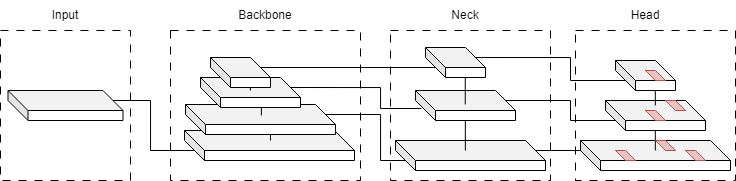

The diagram above was exported from draw.io. Its source (the exported page's mxGraphModel, read from the mxfile embedded in the PNG):
<mxGraphModel dx="1065" dy="920" grid="1" gridSize="10" guides="1" tooltips="1" connect="1" arrows="1" fold="1" page="1" pageScale="1" pageWidth="850" pageHeight="1100" math="0" shadow="0">
  <root>
    <mxCell id="0" />
    <mxCell id="1" parent="0" />
    <mxCell id="HTLDhF4H5GUMRBfZyY-d-17" value="" style="shape=cube;whiteSpace=wrap;html=1;boundedLbl=1;backgroundOutline=1;darkOpacity=0.05;darkOpacity2=0.1;fillColor=#f8cecc;strokeColor=#b85450;" vertex="1" parent="1">
      <mxGeometry x="705" y="410" width="20" height="10" as="geometry" />
    </mxCell>
    <mxCell id="HTLDhF4H5GUMRBfZyY-d-11" value="" style="shape=cube;whiteSpace=wrap;html=1;boundedLbl=1;backgroundOutline=1;darkOpacity=0.05;darkOpacity2=0.1;" vertex="1" parent="1">
      <mxGeometry x="640" y="410" width="150" height="30" as="geometry" />
    </mxCell>
    <mxCell id="HTLDhF4H5GUMRBfZyY-d-71" value="" style="endArrow=none;html=1;rounded=0;" edge="1" parent="1">
      <mxGeometry width="50" height="50" relative="1" as="geometry">
        <mxPoint x="714.84" y="420" as="sourcePoint" />
        <mxPoint x="714.84" y="380" as="targetPoint" />
      </mxGeometry>
    </mxCell>
    <mxCell id="HTLDhF4H5GUMRBfZyY-d-20" value="" style="rounded=0;whiteSpace=wrap;html=1;dashed=1;dashPattern=8 8;fillColor=none;" vertex="1" parent="1">
      <mxGeometry x="60" y="300" width="130" height="150" as="geometry" />
    </mxCell>
    <mxCell id="HTLDhF4H5GUMRBfZyY-d-76" style="edgeStyle=orthogonalEdgeStyle;rounded=0;orthogonalLoop=1;jettySize=auto;html=1;exitX=0;exitY=0;exitDx=105;exitDy=10;exitPerimeter=0;entryX=0;entryY=0;entryDx=10;entryDy=20;entryPerimeter=0;endArrow=none;endFill=0;" edge="1" parent="1" source="HTLDhF4H5GUMRBfZyY-d-1" target="HTLDhF4H5GUMRBfZyY-d-5">
      <mxGeometry relative="1" as="geometry">
        <Array as="points">
          <mxPoint x="210" y="370" />
          <mxPoint x="210" y="420" />
        </Array>
      </mxGeometry>
    </mxCell>
    <mxCell id="HTLDhF4H5GUMRBfZyY-d-1" value="" style="shape=cube;whiteSpace=wrap;html=1;boundedLbl=1;backgroundOutline=1;darkOpacity=0.05;darkOpacity2=0.1;" vertex="1" parent="1">
      <mxGeometry x="67.5" y="360" width="115" height="30" as="geometry" />
    </mxCell>
    <mxCell id="HTLDhF4H5GUMRBfZyY-d-5" value="" style="shape=cube;whiteSpace=wrap;html=1;boundedLbl=1;backgroundOutline=1;darkOpacity=0.05;darkOpacity2=0.1;" vertex="1" parent="1">
      <mxGeometry x="244" y="400" width="170" height="30" as="geometry" />
    </mxCell>
    <mxCell id="HTLDhF4H5GUMRBfZyY-d-8" value="" style="shape=cube;whiteSpace=wrap;html=1;boundedLbl=1;backgroundOutline=1;darkOpacity=0.05;darkOpacity2=0.1;" vertex="1" parent="1">
      <mxGeometry x="455" y="410" width="150" height="30" as="geometry" />
    </mxCell>
    <mxCell id="HTLDhF4H5GUMRBfZyY-d-9" value="" style="shape=cube;whiteSpace=wrap;html=1;boundedLbl=1;backgroundOutline=1;darkOpacity=0.05;darkOpacity2=0.1;" vertex="1" parent="1">
      <mxGeometry x="675" y="330" width="60" height="30" as="geometry" />
    </mxCell>
    <mxCell id="HTLDhF4H5GUMRBfZyY-d-10" value="" style="shape=cube;whiteSpace=wrap;html=1;boundedLbl=1;backgroundOutline=1;darkOpacity=0.05;darkOpacity2=0.1;" vertex="1" parent="1">
      <mxGeometry x="665" y="370" width="100" height="30" as="geometry" />
    </mxCell>
    <mxCell id="HTLDhF4H5GUMRBfZyY-d-13" value="" style="shape=cube;whiteSpace=wrap;html=1;boundedLbl=1;backgroundOutline=1;darkOpacity=0.05;darkOpacity2=0.1;fillColor=#f8cecc;strokeColor=#b85450;" vertex="1" parent="1">
      <mxGeometry x="705" y="340" width="20" height="10" as="geometry" />
    </mxCell>
    <mxCell id="HTLDhF4H5GUMRBfZyY-d-14" value="" style="shape=cube;whiteSpace=wrap;html=1;boundedLbl=1;backgroundOutline=1;darkOpacity=0.05;darkOpacity2=0.1;fillColor=#f8cecc;strokeColor=#b85450;" vertex="1" parent="1">
      <mxGeometry x="705" y="380" width="20" height="10" as="geometry" />
    </mxCell>
    <mxCell id="HTLDhF4H5GUMRBfZyY-d-15" value="" style="shape=cube;whiteSpace=wrap;html=1;boundedLbl=1;backgroundOutline=1;darkOpacity=0.05;darkOpacity2=0.1;fillColor=#f8cecc;strokeColor=#b85450;" vertex="1" parent="1">
      <mxGeometry x="725" y="370" width="20" height="10" as="geometry" />
    </mxCell>
    <mxCell id="HTLDhF4H5GUMRBfZyY-d-16" value="" style="shape=cube;whiteSpace=wrap;html=1;boundedLbl=1;backgroundOutline=1;darkOpacity=0.05;darkOpacity2=0.1;fillColor=#f8cecc;strokeColor=#b85450;" vertex="1" parent="1">
      <mxGeometry x="675" y="420" width="20" height="10" as="geometry" />
    </mxCell>
    <mxCell id="HTLDhF4H5GUMRBfZyY-d-18" value="" style="shape=cube;whiteSpace=wrap;html=1;boundedLbl=1;backgroundOutline=1;darkOpacity=0.05;darkOpacity2=0.1;fillColor=#f8cecc;strokeColor=#b85450;" vertex="1" parent="1">
      <mxGeometry x="745" y="420" width="20" height="10" as="geometry" />
    </mxCell>
    <mxCell id="HTLDhF4H5GUMRBfZyY-d-31" value="" style="endArrow=none;html=1;rounded=0;exitX=0;exitY=0;exitDx=50;exitDy=10;exitPerimeter=0;entryX=0;entryY=0;entryDx=10;entryDy=20;entryPerimeter=0;" edge="1" parent="1" source="HTLDhF4H5GUMRBfZyY-d-2" target="HTLDhF4H5GUMRBfZyY-d-6">
      <mxGeometry width="50" height="50" relative="1" as="geometry">
        <mxPoint x="430" y="420" as="sourcePoint" />
        <mxPoint x="480" y="370" as="targetPoint" />
      </mxGeometry>
    </mxCell>
    <mxCell id="HTLDhF4H5GUMRBfZyY-d-41" value="" style="endArrow=none;html=1;rounded=0;" edge="1" parent="1">
      <mxGeometry width="50" height="50" relative="1" as="geometry">
        <mxPoint x="524.84" y="420" as="sourcePoint" />
        <mxPoint x="524.84" y="380" as="targetPoint" />
      </mxGeometry>
    </mxCell>
    <mxCell id="HTLDhF4H5GUMRBfZyY-d-42" value="" style="endArrow=none;html=1;rounded=0;" edge="1" parent="1">
      <mxGeometry width="50" height="50" relative="1" as="geometry">
        <mxPoint x="309.71" y="363" as="sourcePoint" />
        <mxPoint x="309.71" y="353" as="targetPoint" />
      </mxGeometry>
    </mxCell>
    <mxCell id="HTLDhF4H5GUMRBfZyY-d-45" value="" style="endArrow=none;html=1;rounded=0;" edge="1" parent="1">
      <mxGeometry width="50" height="50" relative="1" as="geometry">
        <mxPoint x="330" y="410" as="sourcePoint" />
        <mxPoint x="330" y="400" as="targetPoint" />
      </mxGeometry>
    </mxCell>
    <mxCell id="HTLDhF4H5GUMRBfZyY-d-74" style="edgeStyle=orthogonalEdgeStyle;rounded=0;orthogonalLoop=1;jettySize=auto;html=1;exitX=0;exitY=0;exitDx=140;exitDy=10;exitPerimeter=0;entryX=0;entryY=0;entryDx=10;entryDy=20.000000000000004;entryPerimeter=0;endArrow=none;endFill=0;" edge="1" parent="1" source="HTLDhF4H5GUMRBfZyY-d-4" target="HTLDhF4H5GUMRBfZyY-d-8">
      <mxGeometry relative="1" as="geometry">
        <Array as="points">
          <mxPoint x="440" y="384" />
          <mxPoint x="440" y="430" />
        </Array>
      </mxGeometry>
    </mxCell>
    <mxCell id="HTLDhF4H5GUMRBfZyY-d-4" value="" style="shape=cube;whiteSpace=wrap;html=1;boundedLbl=1;backgroundOutline=1;darkOpacity=0.05;darkOpacity2=0.1;" vertex="1" parent="1">
      <mxGeometry x="245" y="374" width="150" height="30" as="geometry" />
    </mxCell>
    <mxCell id="HTLDhF4H5GUMRBfZyY-d-43" value="" style="endArrow=none;html=1;rounded=0;" edge="1" parent="1">
      <mxGeometry width="50" height="50" relative="1" as="geometry">
        <mxPoint x="320.89" y="385" as="sourcePoint" />
        <mxPoint x="320.89" y="375" as="targetPoint" />
      </mxGeometry>
    </mxCell>
    <mxCell id="HTLDhF4H5GUMRBfZyY-d-75" style="edgeStyle=orthogonalEdgeStyle;rounded=0;orthogonalLoop=1;jettySize=auto;html=1;exitX=0;exitY=0;exitDx=90;exitDy=10;exitPerimeter=0;entryX=0.059;entryY=0.6;entryDx=0;entryDy=0;entryPerimeter=0;endArrow=none;endFill=0;" edge="1" parent="1" source="HTLDhF4H5GUMRBfZyY-d-3" target="HTLDhF4H5GUMRBfZyY-d-7">
      <mxGeometry relative="1" as="geometry">
        <Array as="points">
          <mxPoint x="440" y="357" />
          <mxPoint x="440" y="378" />
        </Array>
      </mxGeometry>
    </mxCell>
    <mxCell id="HTLDhF4H5GUMRBfZyY-d-3" value="" style="shape=cube;whiteSpace=wrap;html=1;boundedLbl=1;backgroundOutline=1;darkOpacity=0.05;darkOpacity2=0.1;" vertex="1" parent="1">
      <mxGeometry x="260" y="347" width="100" height="30" as="geometry" />
    </mxCell>
    <mxCell id="HTLDhF4H5GUMRBfZyY-d-46" value="" style="endArrow=none;html=1;rounded=0;" edge="1" parent="1">
      <mxGeometry width="50" height="50" relative="1" as="geometry">
        <mxPoint x="309.89" y="360" as="sourcePoint" />
        <mxPoint x="309.89" y="350" as="targetPoint" />
      </mxGeometry>
    </mxCell>
    <mxCell id="HTLDhF4H5GUMRBfZyY-d-2" value="" style="shape=cube;whiteSpace=wrap;html=1;boundedLbl=1;backgroundOutline=1;darkOpacity=0.05;darkOpacity2=0.1;" vertex="1" parent="1">
      <mxGeometry x="270" y="327" width="60" height="30" as="geometry" />
    </mxCell>
    <mxCell id="HTLDhF4H5GUMRBfZyY-d-69" style="edgeStyle=orthogonalEdgeStyle;rounded=0;orthogonalLoop=1;jettySize=auto;html=1;exitX=0;exitY=0;exitDx=90;exitDy=10;exitPerimeter=0;entryX=0;entryY=0;entryDx=10;entryDy=20;entryPerimeter=0;endArrow=none;endFill=0;" edge="1" parent="1" source="HTLDhF4H5GUMRBfZyY-d-7" target="HTLDhF4H5GUMRBfZyY-d-10">
      <mxGeometry relative="1" as="geometry">
        <Array as="points">
          <mxPoint x="630" y="370" />
          <mxPoint x="630" y="390" />
        </Array>
      </mxGeometry>
    </mxCell>
    <mxCell id="HTLDhF4H5GUMRBfZyY-d-7" value="" style="shape=cube;whiteSpace=wrap;html=1;boundedLbl=1;backgroundOutline=1;darkOpacity=0.05;darkOpacity2=0.1;" vertex="1" parent="1">
      <mxGeometry x="475" y="360" width="100" height="30" as="geometry" />
    </mxCell>
    <mxCell id="HTLDhF4H5GUMRBfZyY-d-47" value="" style="endArrow=none;html=1;rounded=0;" edge="1" parent="1">
      <mxGeometry width="50" height="50" relative="1" as="geometry">
        <mxPoint x="524.76" y="374" as="sourcePoint" />
        <mxPoint x="524.76" y="334" as="targetPoint" />
      </mxGeometry>
    </mxCell>
    <mxCell id="HTLDhF4H5GUMRBfZyY-d-68" style="edgeStyle=orthogonalEdgeStyle;rounded=0;orthogonalLoop=1;jettySize=auto;html=1;exitX=0;exitY=0;exitDx=50;exitDy=10;exitPerimeter=0;entryX=0;entryY=0;entryDx=10;entryDy=20;entryPerimeter=0;endArrow=none;endFill=0;" edge="1" parent="1" source="HTLDhF4H5GUMRBfZyY-d-6" target="HTLDhF4H5GUMRBfZyY-d-9">
      <mxGeometry relative="1" as="geometry">
        <Array as="points">
          <mxPoint x="630" y="327" />
          <mxPoint x="630" y="350" />
        </Array>
      </mxGeometry>
    </mxCell>
    <mxCell id="HTLDhF4H5GUMRBfZyY-d-6" value="" style="shape=cube;whiteSpace=wrap;html=1;boundedLbl=1;backgroundOutline=1;darkOpacity=0.05;darkOpacity2=0.1;" vertex="1" parent="1">
      <mxGeometry x="485" y="317" width="60" height="30" as="geometry" />
    </mxCell>
    <mxCell id="HTLDhF4H5GUMRBfZyY-d-70" value="" style="endArrow=none;html=1;rounded=0;exitX=0;exitY=0;exitDx=140;exitDy=10;exitPerimeter=0;entryX=0;entryY=0;entryDx=0;entryDy=10;entryPerimeter=0;" edge="1" parent="1" source="HTLDhF4H5GUMRBfZyY-d-8" target="HTLDhF4H5GUMRBfZyY-d-11">
      <mxGeometry width="50" height="50" relative="1" as="geometry">
        <mxPoint x="640" y="480" as="sourcePoint" />
        <mxPoint x="690" y="430" as="targetPoint" />
      </mxGeometry>
    </mxCell>
    <mxCell id="HTLDhF4H5GUMRBfZyY-d-72" value="" style="shape=cube;whiteSpace=wrap;html=1;boundedLbl=1;backgroundOutline=1;darkOpacity=0.05;darkOpacity2=0.1;fillColor=#f8cecc;strokeColor=#b85450;" vertex="1" parent="1">
      <mxGeometry x="715" y="410" width="20" height="10" as="geometry" />
    </mxCell>
    <mxCell id="HTLDhF4H5GUMRBfZyY-d-73" value="" style="endArrow=none;html=1;rounded=0;" edge="1" parent="1">
      <mxGeometry width="50" height="50" relative="1" as="geometry">
        <mxPoint x="714.8900000000001" y="375" as="sourcePoint" />
        <mxPoint x="714.7800000000001" y="360" as="targetPoint" />
      </mxGeometry>
    </mxCell>
    <mxCell id="HTLDhF4H5GUMRBfZyY-d-77" value="" style="rounded=0;whiteSpace=wrap;html=1;dashed=1;dashPattern=8 8;fillColor=none;" vertex="1" parent="1">
      <mxGeometry x="230" y="300" width="190" height="150" as="geometry" />
    </mxCell>
    <mxCell id="HTLDhF4H5GUMRBfZyY-d-78" value="" style="rounded=0;whiteSpace=wrap;html=1;dashed=1;dashPattern=8 8;fillColor=none;" vertex="1" parent="1">
      <mxGeometry x="450" y="300" width="160" height="150" as="geometry" />
    </mxCell>
    <mxCell id="HTLDhF4H5GUMRBfZyY-d-79" value="" style="rounded=0;whiteSpace=wrap;html=1;dashed=1;dashPattern=8 8;fillColor=none;" vertex="1" parent="1">
      <mxGeometry x="635" y="300" width="160" height="150" as="geometry" />
    </mxCell>
    <mxCell id="HTLDhF4H5GUMRBfZyY-d-80" value="Input" style="text;html=1;strokeColor=none;fillColor=none;align=center;verticalAlign=middle;whiteSpace=wrap;rounded=0;" vertex="1" parent="1">
      <mxGeometry x="95" y="270" width="60" height="30" as="geometry" />
    </mxCell>
    <mxCell id="HTLDhF4H5GUMRBfZyY-d-81" value="Backbone" style="text;html=1;strokeColor=none;fillColor=none;align=center;verticalAlign=middle;whiteSpace=wrap;rounded=0;" vertex="1" parent="1">
      <mxGeometry x="295" y="270" width="60" height="30" as="geometry" />
    </mxCell>
    <mxCell id="HTLDhF4H5GUMRBfZyY-d-82" value="Neck" style="text;html=1;strokeColor=none;fillColor=none;align=center;verticalAlign=middle;whiteSpace=wrap;rounded=0;" vertex="1" parent="1">
      <mxGeometry x="495" y="270" width="60" height="30" as="geometry" />
    </mxCell>
    <mxCell id="HTLDhF4H5GUMRBfZyY-d-83" value="Head" style="text;html=1;strokeColor=none;fillColor=none;align=center;verticalAlign=middle;whiteSpace=wrap;rounded=0;" vertex="1" parent="1">
      <mxGeometry x="675" y="270" width="60" height="30" as="geometry" />
    </mxCell>
  </root>
</mxGraphModel>